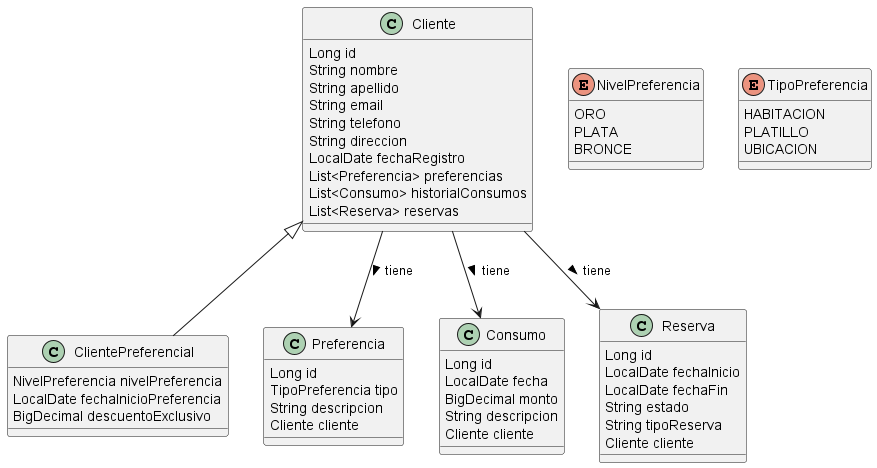

The diagram above was rendered by PlantUML. Its source (embedded in the PNG):
@startuml
class Cliente {
  Long id
  String nombre
  String apellido
  String email
  String telefono
  String direccion
  LocalDate fechaRegistro
  List<Preferencia> preferencias
  List<Consumo> historialConsumos
  List<Reserva> reservas
}
enum NivelPreferencia {
  ORO
  PLATA
  BRONCE
}
class ClientePreferencial extends Cliente {
  NivelPreferencia nivelPreferencia
  LocalDate fechaInicioPreferencia
  BigDecimal descuentoExclusivo
}

class Preferencia {
  Long id
  TipoPreferencia tipo
  String descripcion
  Cliente cliente
}

enum TipoPreferencia {
  HABITACION
  PLATILLO
  UBICACION
}

class Consumo {
  Long id
  LocalDate fecha
  BigDecimal monto
  String descripcion
  Cliente cliente
}

class Reserva {
  Long id
  LocalDate fechaInicio
  LocalDate fechaFin
  String estado
  String tipoReserva
  Cliente cliente
}

Cliente --> Preferencia : tiene >
Cliente --> Consumo : tiene >
Cliente --> Reserva : tiene >
@enduml